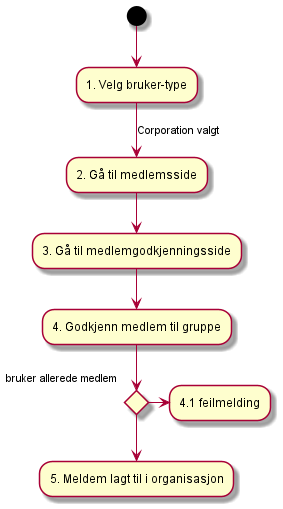

The diagram above was rendered by PlantUML. Its source (embedded in the PNG):
@startuml

(*) --> "1. Velg bruker-type"
-->[Corporation valgt] "2. Gå til medlemsside"
--> "3. Gå til medlemgodkjenningsside"
--> "4. Godkjenn medlem til gruppe"
if "bruker allerede medlem" then 
    -> "4.1 feilmelding"
    else
    -->"5. Meldem lagt til i organisasjon"


@enduml